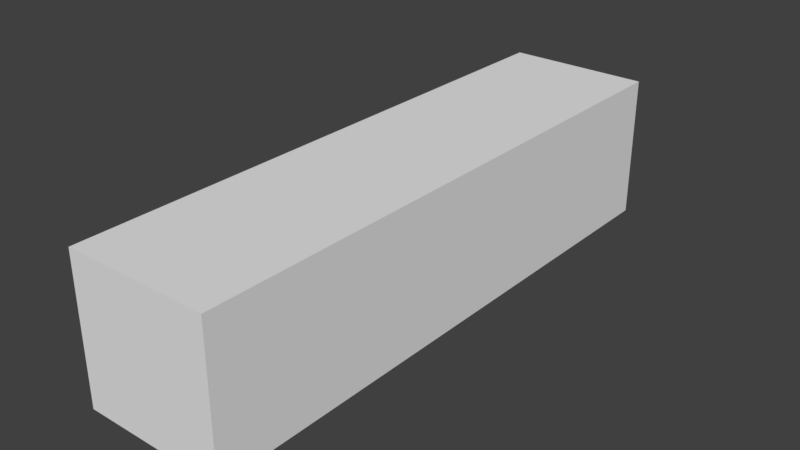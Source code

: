 # Source: textured_man.blend  (saved by Blender 2.78.0; exported with 4.5.12 LTS)
import bpy
from mathutils import Matrix  # noqa: F401  (used for matrix-valued properties, if any)

bpy.ops.wm.read_factory_settings(use_empty=True)
scene = bpy.context.scene
scene.name = 'Scene'

# ---- collections
col_collection_1 = bpy.data.collections.new('Collection 1'); scene.collection.children.link(col_collection_1)

# ---- materials (node trees are filled in below, after node groups)
mat_material = bpy.data.materials.new('Material')
mat_material.alpha_threshold = 0.0
mat_material.use_transparent_shadow = False
mat_material.roughness = 0.5

# ---- material node trees

# ---- world
world_world = bpy.data.worlds.new('World'); scene.world = world_world
world_world.color = (0.05088, 0.05088, 0.05088)
world_world.use_sun_shadow = False
world_world.sun_shadow_jitter_overblur = 0.0
world_world.cycles.sampling_method = 'MANUAL'

# ---- meshes
me_cube = bpy.data.meshes.new('Cube')
me_cube.from_pydata([(-1.0, -1.0, -1.0), (-1.0, -1.0, 1.0), (-1.0, 1.0, -1.0), (-1.0, 1.0, 1.0), (1.0, -1.0, -1.0), (1.0, -1.0, 1.0), (1.0, 1.0, -1.0), (1.0, 1.0, 1.0), (-1.0, -1.0, 0.4819), (-1.0, 1.0, 0.4819), (1.0, 1.0, 0.4819), (1.0, -1.0, 0.4819)], [], [(8, 1, 3, 9), (9, 3, 7, 10), (10, 7, 5, 11), (11, 5, 1, 8), (2, 6, 4, 0), (7, 3, 1, 5), (4, 11, 8, 0), (6, 10, 11, 4), (2, 9, 10, 6), (0, 8, 9, 2)])
_uv = me_cube.uv_layers.new(name='UVMap')
_uv.uv.foreach_set('vector', [0.02845, 0.2742, 0.02845, 0.188, 0.3613, 0.188, 0.3613, 0.2742, 0.03696, 0.1455, 0.03696, 0.05931, 0.3698, 0.05931, 0.3698, 0.1455, 0.3649, 0.3035, 0.3649, 0.3897, 0.03203, 0.3897, 0.03203, 0.3035, 0.3626, 0.4243, 0.3626, 0.5105, 0.02978, 0.5105, 0.02978, 0.4243, 0.4676, 0.9674, 0.1644, 0.9674, 0.1644, 0.5632, 0.4676, 0.5632, 0.341, 0.5079, 0.04705, 0.5079, 0.04705, 0.116, 0.341, 0.116, 0.3085, 0.7628, 0.3085, 0.9782, 0.01775, 0.9782, 0.01775, 0.7628, 0.5997, 0.7628, 0.5997, 0.9782, 0.3089, 0.9782, 0.3089, 0.7628, 0.01775, 0.7623, 0.01775, 0.5469, 0.3085, 0.5469, 0.3085, 0.7623, 0.3089, 0.7623, 0.3089, 0.5469, 0.5997, 0.5469, 0.5997, 0.7623])
me_cube.materials.append(mat_material)
me_cube.use_remesh_preserve_volume = False
me_cube.use_remesh_preserve_attributes = False
me_cube.use_mirror_vertex_groups = False
me_cube.update()

# ---- objects
ob_cube = bpy.data.objects.new('Cube', me_cube)

# ---- transforms, parenting, visibility, modifiers, constraints
ob_cube.location = (0.0, 0.0, 0.0)
ob_cube.scale = (1.0, 4.0, 1.0)
ob_cube.lineart.crease_threshold = 0.0

# ---- collection membership
col_collection_1.objects.link(ob_cube)

# ---- scene / render settings (as saved in the file)
scene.frame_start = 1; scene.frame_end = 250; scene.frame_set(1)
scene.render.engine = 'BLENDER_EEVEE_NEXT'
scene.render.resolution_percentage = 50
scene.render.dither_intensity = 0.0
scene.cycles.use_denoising = False
scene.cycles.samples = 128
scene.cycles.sampling_pattern = 'TABULATED_SOBOL'
scene.cycles.light_sampling_threshold = 0.0
scene.cycles.use_adaptive_sampling = False
scene.cycles.use_light_tree = False
scene.cycles.blur_glossy = 0.0
scene.cycles.sample_clamp_indirect = 0.0
scene.view_settings.view_transform = 'Standard'
bpy.context.view_layer.update()

# ---- added for rendering (the .blend has no active camera and no usable light): camera, sun
cam_auto = bpy.data.cameras.new('AutoCamera')
cam_auto.lens = 50.0
cam_auto.sensor_width = 36.0
cam_auto.clip_end = 1000.0
ob_auto_camera = bpy.data.objects.new('AutoCamera', cam_auto)
scene.collection.objects.link(ob_auto_camera)
ob_auto_camera.location = (7.85079, -9.42095, 6.28063)
ob_auto_camera.rotation_euler = (1.09748, -7.21219e-08, 0.694738)
scene.camera = ob_auto_camera
light_auto_sun = bpy.data.lights.new('AutoSun', 'SUN')
light_auto_sun.energy = 3.0
light_auto_sun.angle = 0.0523599
ob_auto_sun = bpy.data.objects.new('AutoSun', light_auto_sun)
scene.collection.objects.link(ob_auto_sun)
ob_auto_sun.rotation_euler = (0.872665, 0.174533, 0.523599)
bpy.context.view_layer.update()
